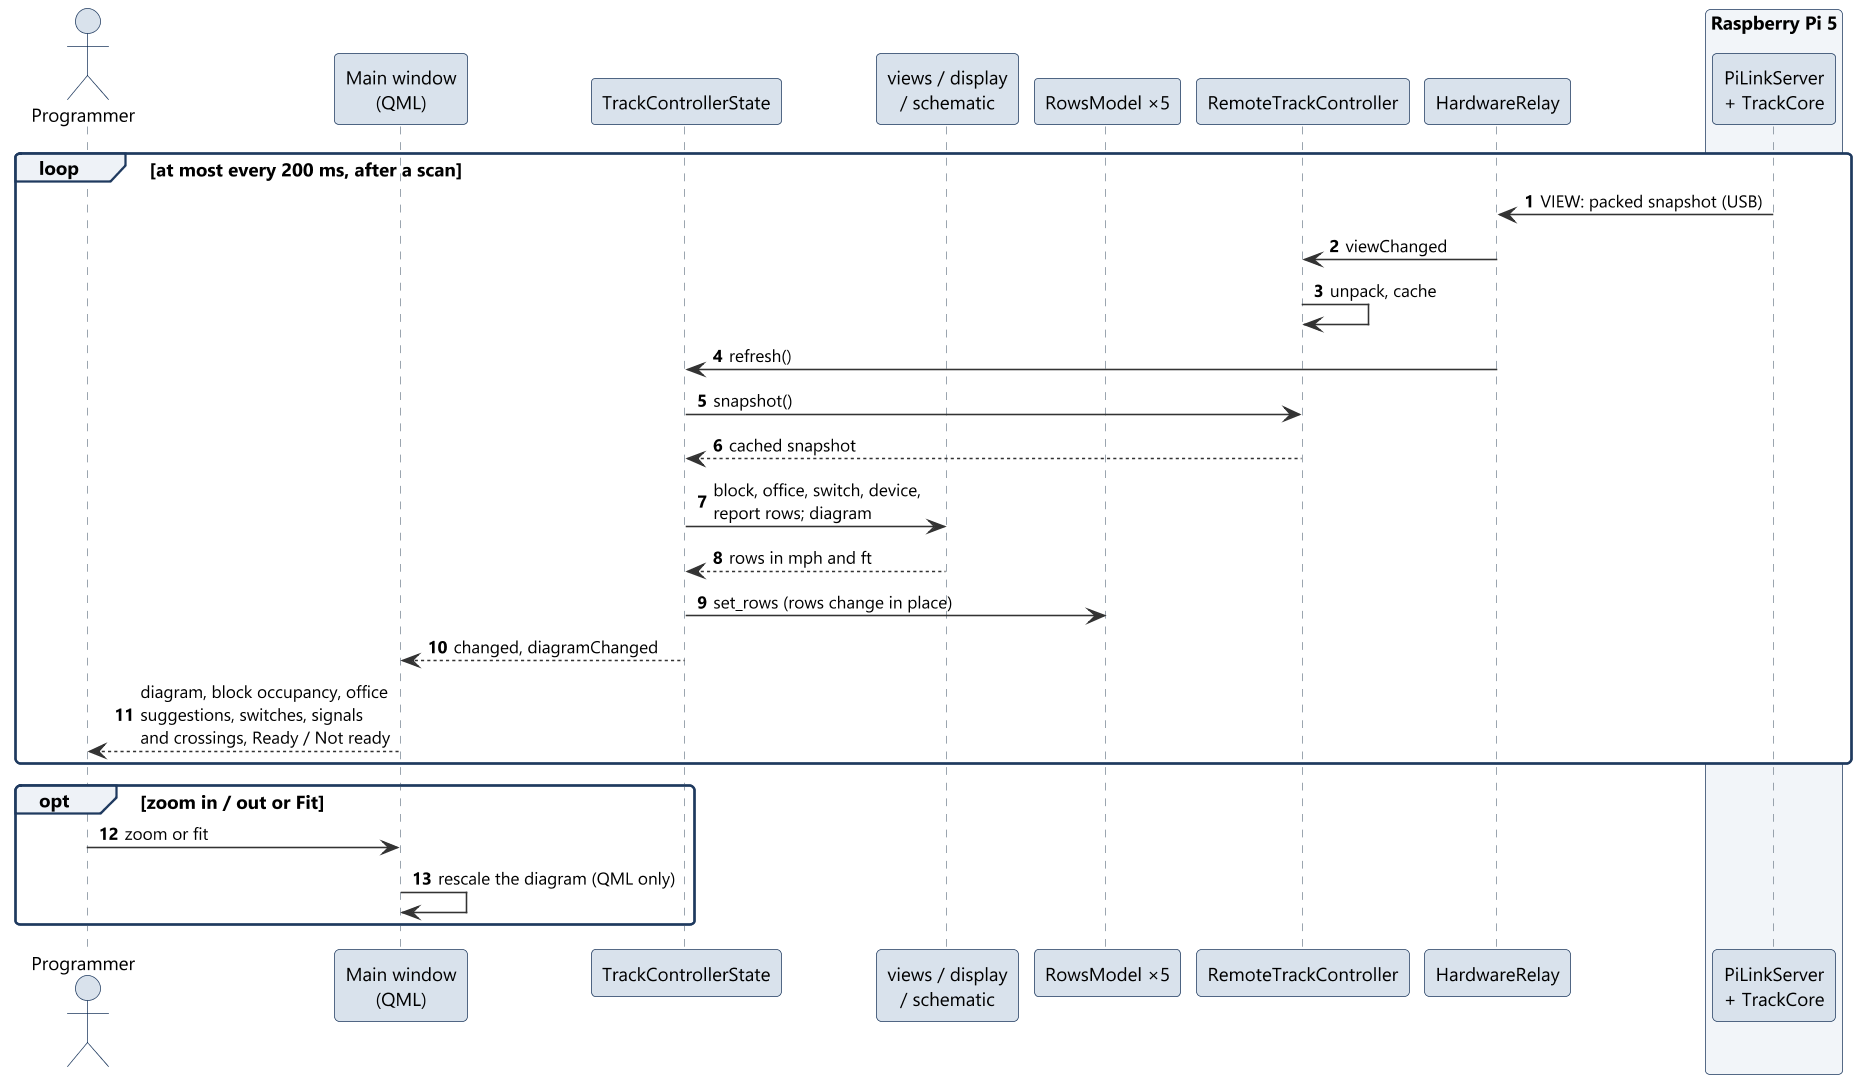

The diagram above was rendered by PlantUML. Its source (embedded in the PNG):
@startuml sd04_monitor
!include ../style.iuml
autonumber

actor Programmer as P
participant "Main window\n(QML)" as QML
participant "TrackControllerState" as State
participant "views / display\n/ schematic" as Views
participant "RowsModel ×5" as Rows
participant "RemoteTrackController" as Remote
participant "HardwareRelay" as Relay
box "Raspberry Pi 5" #F2F5F9
participant "PiLinkServer\n+ TrackCore" as Pi
end box

loop at most every 200 ms, after a scan
  Pi -> Relay : VIEW: packed snapshot (USB)
  Relay -> Remote : viewChanged
  Remote -> Remote : unpack, cache
  Relay -> State : refresh()
  State -> Remote : snapshot()
  Remote --> State : cached snapshot
  State -> Views : block, office, switch, device,\nreport rows; diagram
  Views --> State : rows in mph and ft
  State -> Rows : set_rows (rows change in place)
  State --> QML : changed, diagramChanged
  QML --> P : diagram, block occupancy, office\nsuggestions, switches, signals\nand crossings, Ready / Not ready
end
opt zoom in / out or **Fit**
  P -> QML : zoom or fit
  QML -> QML : rescale the diagram (QML only)
end
@enduml